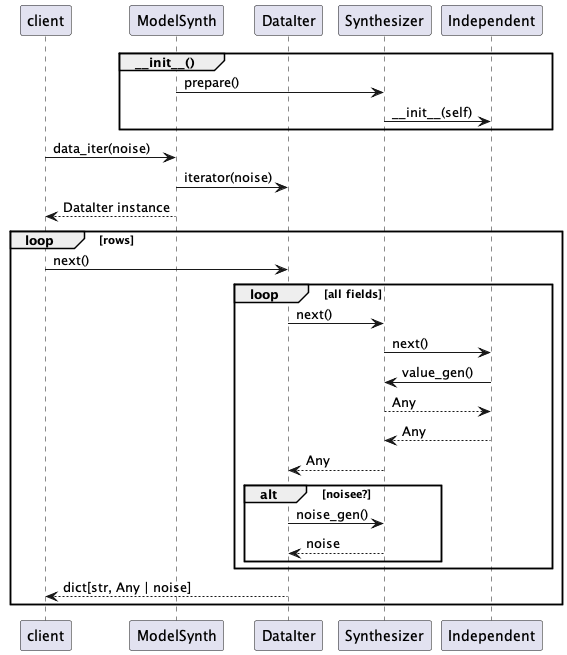

The diagram above was rendered by PlantUML. Its source (embedded in the PNG):
@startuml
participant client
participant ModelSynth
participant DataIter
participant Synthesizer
participant Independent

group ~__init__()
    ModelSynth -> Synthesizer : prepare()
    Synthesizer -> Independent : ~__init__(self)
end

client -> ModelSynth : data_iter(noise)
ModelSynth -> DataIter : iterator(noise)
ModelSynth --> client : DataIter instance
loop rows
    client -> DataIter : next()
    loop all fields
        DataIter -> Synthesizer : next()
        Synthesizer -> Independent : next()
        Independent -> Synthesizer : value_gen()
        Synthesizer --> Independent : Any
        Independent --> Synthesizer : Any
        Synthesizer --> DataIter : Any
        alt noisee?
            DataIter -> Synthesizer : noise_gen()
            Synthesizer --> DataIter : noise
        end
    end
    DataIter --> client : dict[str, Any | noise]
end
@enduml